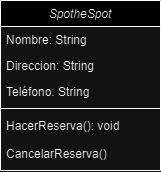

The diagram above was exported from draw.io. Its source (the exported page's mxGraphModel, read from the mxfile embedded in the PNG):
<mxGraphModel dx="2259" dy="669" grid="1" gridSize="10" guides="1" tooltips="1" connect="1" arrows="1" fold="1" page="1" pageScale="1" pageWidth="827" pageHeight="1169" math="0" shadow="0">
  <root>
    <mxCell id="WIyWlLk6GJQsqaUBKTNV-0" />
    <mxCell id="WIyWlLk6GJQsqaUBKTNV-1" parent="WIyWlLk6GJQsqaUBKTNV-0" />
    <mxCell id="zkfFHV4jXpPFQw0GAbJ--0" value="SpotheSpot" style="swimlane;fontStyle=2;align=center;verticalAlign=top;childLayout=stackLayout;horizontal=1;startSize=26;horizontalStack=0;resizeParent=1;resizeLast=0;collapsible=1;marginBottom=0;rounded=0;shadow=0;strokeWidth=1;" parent="WIyWlLk6GJQsqaUBKTNV-1" vertex="1">
      <mxGeometry x="-500" y="180" width="160" height="170" as="geometry">
        <mxRectangle x="230" y="140" width="160" height="26" as="alternateBounds" />
      </mxGeometry>
    </mxCell>
    <mxCell id="zkfFHV4jXpPFQw0GAbJ--1" value="Nombre: String" style="text;align=left;verticalAlign=top;spacingLeft=4;spacingRight=4;overflow=hidden;rotatable=0;points=[[0,0.5],[1,0.5]];portConstraint=eastwest;" parent="zkfFHV4jXpPFQw0GAbJ--0" vertex="1">
      <mxGeometry y="26" width="160" height="26" as="geometry" />
    </mxCell>
    <mxCell id="zkfFHV4jXpPFQw0GAbJ--2" value="Direccion: String" style="text;align=left;verticalAlign=top;spacingLeft=4;spacingRight=4;overflow=hidden;rotatable=0;points=[[0,0.5],[1,0.5]];portConstraint=eastwest;rounded=0;shadow=0;html=0;" parent="zkfFHV4jXpPFQw0GAbJ--0" vertex="1">
      <mxGeometry y="52" width="160" height="26" as="geometry" />
    </mxCell>
    <mxCell id="zkfFHV4jXpPFQw0GAbJ--3" value="Teléfono: String" style="text;align=left;verticalAlign=top;spacingLeft=4;spacingRight=4;overflow=hidden;rotatable=0;points=[[0,0.5],[1,0.5]];portConstraint=eastwest;rounded=0;shadow=0;html=0;" parent="zkfFHV4jXpPFQw0GAbJ--0" vertex="1">
      <mxGeometry y="78" width="160" height="26" as="geometry" />
    </mxCell>
    <mxCell id="zkfFHV4jXpPFQw0GAbJ--4" value="" style="line;html=1;strokeWidth=1;align=left;verticalAlign=middle;spacingTop=-1;spacingLeft=3;spacingRight=3;rotatable=0;labelPosition=right;points=[];portConstraint=eastwest;" parent="zkfFHV4jXpPFQw0GAbJ--0" vertex="1">
      <mxGeometry y="104" width="160" height="8" as="geometry" />
    </mxCell>
    <mxCell id="zkfFHV4jXpPFQw0GAbJ--5" value="HacerReserva(): void" style="text;align=left;verticalAlign=top;spacingLeft=4;spacingRight=4;overflow=hidden;rotatable=0;points=[[0,0.5],[1,0.5]];portConstraint=eastwest;" parent="zkfFHV4jXpPFQw0GAbJ--0" vertex="1">
      <mxGeometry y="112" width="160" height="28" as="geometry" />
    </mxCell>
    <mxCell id="XKdEBwrIG5p2gbJOQeLW-3" value="CancelarReserva()" style="text;align=left;verticalAlign=top;spacingLeft=4;spacingRight=4;overflow=hidden;rotatable=0;points=[[0,0.5],[1,0.5]];portConstraint=eastwest;" parent="zkfFHV4jXpPFQw0GAbJ--0" vertex="1">
      <mxGeometry y="140" width="160" height="28" as="geometry" />
    </mxCell>
  </root>
</mxGraphModel>